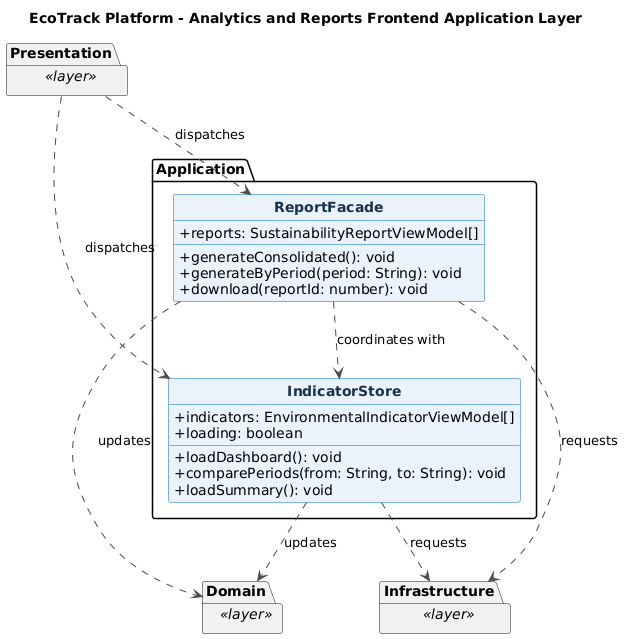

The diagram above was rendered by PlantUML. Its source (embedded in the PNG):
@startuml
title EcoTrack Platform - Analytics and Reports Frontend Application Layer
skinparam backgroundColor #FFFFFF
skinparam shadowing false
skinparam classAttributeIconSize 0
skinparam classFontStyle bold
skinparam class {
  BackgroundColor #EAF3FC
  BorderColor #0B6FB3
  ArrowColor #4A4A4A
  FontColor #17324D
}
hide circle

package "Application" {
  class IndicatorStore {
    +indicators: EnvironmentalIndicatorViewModel[]
    +loading: boolean
    +loadDashboard(): void
    +comparePeriods(from: String, to: String): void
    +loadSummary(): void
  }

  class ReportFacade {
    +reports: SustainabilityReportViewModel[]
    +generateConsolidated(): void
    +generateByPeriod(period: String): void
    +download(reportId: number): void
  }

  ReportFacade ..> IndicatorStore : coordinates with
}

package "Presentation" as Frontend_analytics_Presentation <<layer>> {
}
package "Domain" as Frontend_analytics_Domain <<layer>> {
}
package "Infrastructure" as Frontend_analytics_Infrastructure <<layer>> {
}

Frontend_analytics_Presentation ..> IndicatorStore : dispatches
Frontend_analytics_Presentation ..> ReportFacade : dispatches
IndicatorStore ..> Frontend_analytics_Domain : updates
ReportFacade ..> Frontend_analytics_Domain : updates
IndicatorStore ..> Frontend_analytics_Infrastructure : requests
ReportFacade ..> Frontend_analytics_Infrastructure : requests

@enduml